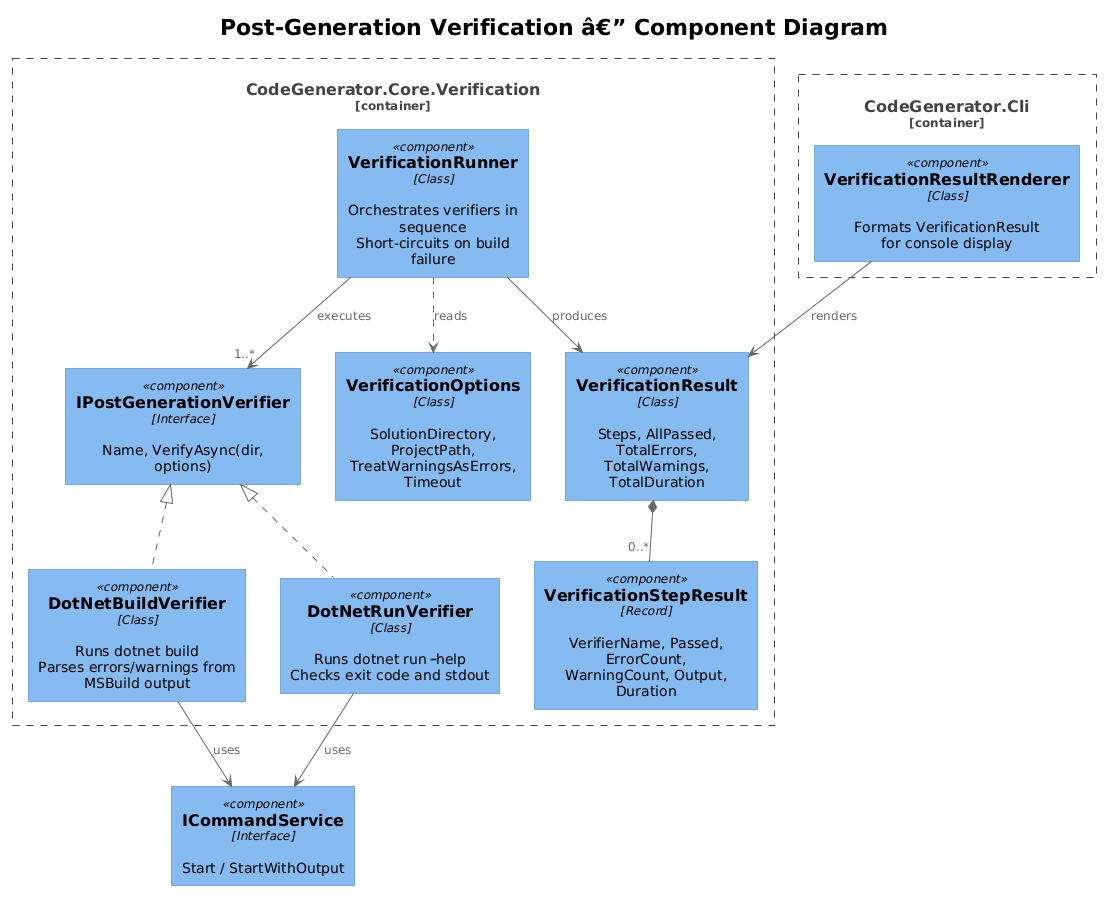

The diagram above was rendered by PlantUML. Its source (embedded in the PNG):
@startuml
!theme plain
!include <C4/C4_Component>

title Post-Generation Verification â€” Component Diagram

Container_Boundary(verification, "CodeGenerator.Core.Verification") {
    Component(iverifier, "IPostGenerationVerifier", "Interface", "Name, VerifyAsync(dir, options)")
    Component(buildV, "DotNetBuildVerifier", "Class", "Runs dotnet build\nParses errors/warnings from MSBuild output")
    Component(runV, "DotNetRunVerifier", "Class", "Runs dotnet run -- --help\nChecks exit code and stdout")
    Component(runner, "VerificationRunner", "Class", "Orchestrates verifiers in sequence\nShort-circuits on build failure")
    Component(options, "VerificationOptions", "Class", "SolutionDirectory, ProjectPath,\nTreatWarningsAsErrors, Timeout")
    Component(stepResult, "VerificationStepResult", "Record", "VerifierName, Passed, ErrorCount,\nWarningCount, Output, Duration")
    Component(result, "VerificationResult", "Class", "Steps, AllPassed, TotalErrors,\nTotalWarnings, TotalDuration")
}

Container_Boundary(cli, "CodeGenerator.Cli") {
    Component(renderer, "VerificationResultRenderer", "Class", "Formats VerificationResult\nfor console display")
}

Component(cmdSvc, "ICommandService", "Interface", "Start / StartWithOutput")

iverifier <|.. buildV
iverifier <|.. runV
runner --> "1..*" iverifier : executes
runner --> result : produces
result *-- "0..*" stepResult
runner ..> options : reads
buildV --> cmdSvc : uses
runV --> cmdSvc : uses
renderer --> result : renders
@enduml